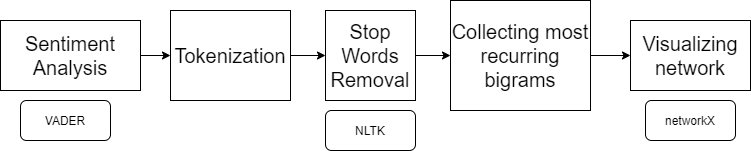

The diagram above was exported from draw.io. Its source (the exported page's mxGraphModel, read from the mxfile embedded in the PNG):
<mxGraphModel dx="1008" dy="482" grid="1" gridSize="10" guides="1" tooltips="1" connect="1" arrows="1" fold="1" page="1" pageScale="1" pageWidth="850" pageHeight="1100" math="0" shadow="0">
  <root>
    <mxCell id="0" />
    <mxCell id="1" parent="0" />
    <mxCell id="Si-ZTiL7JCZlgt4tOlGM-9" value="" style="edgeStyle=orthogonalEdgeStyle;rounded=0;orthogonalLoop=1;jettySize=auto;html=1;fontSize=20;" parent="1" source="Si-ZTiL7JCZlgt4tOlGM-4" target="Si-ZTiL7JCZlgt4tOlGM-5" edge="1">
      <mxGeometry relative="1" as="geometry" />
    </mxCell>
    <mxCell id="Si-ZTiL7JCZlgt4tOlGM-4" value="Sentiment Analysis&lt;br&gt;" style="rounded=0;whiteSpace=wrap;html=1;fontSize=20;" parent="1" vertex="1">
      <mxGeometry x="10" y="280" width="140" height="70" as="geometry" />
    </mxCell>
    <mxCell id="Si-ZTiL7JCZlgt4tOlGM-10" value="" style="edgeStyle=orthogonalEdgeStyle;rounded=0;orthogonalLoop=1;jettySize=auto;html=1;fontSize=20;" parent="1" source="Si-ZTiL7JCZlgt4tOlGM-5" target="Si-ZTiL7JCZlgt4tOlGM-6" edge="1">
      <mxGeometry relative="1" as="geometry" />
    </mxCell>
    <mxCell id="Si-ZTiL7JCZlgt4tOlGM-5" value="&lt;font style=&quot;font-size: 20px&quot;&gt;Tokenization&lt;/font&gt;" style="rounded=0;whiteSpace=wrap;html=1;" parent="1" vertex="1">
      <mxGeometry x="180" y="270" width="120" height="90" as="geometry" />
    </mxCell>
    <mxCell id="6UMoVPqifkyDHdTqmqP1-2" value="" style="edgeStyle=orthogonalEdgeStyle;rounded=0;orthogonalLoop=1;jettySize=auto;html=1;" parent="1" source="Si-ZTiL7JCZlgt4tOlGM-6" target="6UMoVPqifkyDHdTqmqP1-1" edge="1">
      <mxGeometry relative="1" as="geometry" />
    </mxCell>
    <mxCell id="Si-ZTiL7JCZlgt4tOlGM-6" value="&lt;font style=&quot;font-size: 20px&quot;&gt;Stop Words Removal&lt;/font&gt;" style="rounded=0;whiteSpace=wrap;html=1;" parent="1" vertex="1">
      <mxGeometry x="335" y="270" width="90" height="90" as="geometry" />
    </mxCell>
    <mxCell id="6UMoVPqifkyDHdTqmqP1-5" value="" style="edgeStyle=orthogonalEdgeStyle;rounded=0;orthogonalLoop=1;jettySize=auto;html=1;" parent="1" source="6UMoVPqifkyDHdTqmqP1-1" target="6UMoVPqifkyDHdTqmqP1-4" edge="1">
      <mxGeometry relative="1" as="geometry" />
    </mxCell>
    <mxCell id="6UMoVPqifkyDHdTqmqP1-1" value="&lt;font style=&quot;font-size: 20px&quot;&gt;Collecting most recurring bigrams&lt;/font&gt;" style="rounded=0;whiteSpace=wrap;html=1;" parent="1" vertex="1">
      <mxGeometry x="460" y="260" width="140" height="110" as="geometry" />
    </mxCell>
    <mxCell id="6UMoVPqifkyDHdTqmqP1-4" value="&lt;span style=&quot;font-size: 20px&quot;&gt;Visualizing network&lt;/span&gt;" style="rounded=0;whiteSpace=wrap;html=1;" parent="1" vertex="1">
      <mxGeometry x="640" y="280" width="120" height="70" as="geometry" />
    </mxCell>
    <mxCell id="blCVa108hKqSqLxN6BM_-1" value="NLTK" style="rounded=1;whiteSpace=wrap;html=1;" vertex="1" parent="1">
      <mxGeometry x="335" y="370" width="90" height="40" as="geometry" />
    </mxCell>
    <mxCell id="blCVa108hKqSqLxN6BM_-2" value="networkX" style="rounded=1;whiteSpace=wrap;html=1;" vertex="1" parent="1">
      <mxGeometry x="655" y="360" width="90" height="40" as="geometry" />
    </mxCell>
    <mxCell id="blCVa108hKqSqLxN6BM_-3" value="VADER" style="rounded=1;whiteSpace=wrap;html=1;" vertex="1" parent="1">
      <mxGeometry x="30" y="360" width="90" height="40" as="geometry" />
    </mxCell>
  </root>
</mxGraphModel>